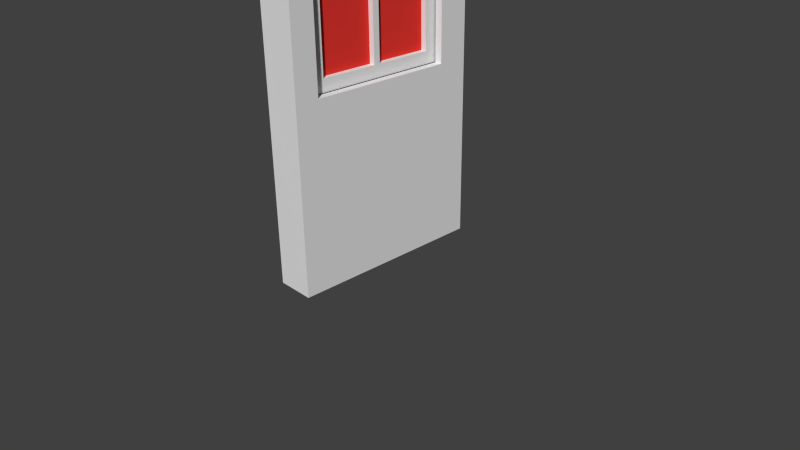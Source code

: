# Source: TavernWindow.blend  (saved by Blender 2.76.0; exported with 4.5.12 LTS)
import bpy
from mathutils import Matrix  # noqa: F401  (used for matrix-valued properties, if any)

bpy.ops.wm.read_factory_settings(use_empty=True)
scene = bpy.context.scene
scene.name = 'Scene'

# ---- collections
col_collection_1 = bpy.data.collections.new('Collection 1'); scene.collection.children.link(col_collection_1)

# ---- materials (node trees are filled in below, after node groups)
mat_material = bpy.data.materials.new('Material')
mat_material.alpha_threshold = 0.0
mat_material.use_transparent_shadow = False
mat_material.roughness = 0.5
mat_material_001 = bpy.data.materials.new('Material.001')
mat_material_001.alpha_threshold = 0.0
mat_material_001.use_transparent_shadow = False
mat_material_001.roughness = 0.5
mat_material_002 = bpy.data.materials.new('Material.002')
mat_material_002.alpha_threshold = 0.0
mat_material_002.use_transparent_shadow = False
mat_material_002.diffuse_color = (0.8, 0.03815, 0.0291, 1.0)
mat_material_002.roughness = 0.5

# ---- material node trees

# ---- world
world_world = bpy.data.worlds.new('World'); scene.world = world_world
world_world.color = (0.05088, 0.05088, 0.05088)
world_world.use_sun_shadow = False
world_world.sun_shadow_jitter_overblur = 0.0
world_world.cycles.sampling_method = 'MANUAL'
world_world.cycles.sample_map_resolution = 256

# ---- cameras
cam_camera = bpy.data.cameras.new('Camera')
cam_camera.clip_end = 100.0
cam_camera.lens = 35.0
cam_camera.sensor_width = 32.0
cam_camera.sensor_height = 18.0
cam_camera.ortho_scale = 7.314
cam_camera.dof.focus_distance = 0.0
cam_camera.dof.aperture_fstop = 128.0

# ---- meshes
me_plane_004 = bpy.data.meshes.new('Plane.004')
me_plane_004.from_pydata([(-0.025, -0.06543, -2.907), (-0.025, 0.06457, -2.907), (0.025, -0.06543, -2.907), (0.025, 0.06457, -2.907), (-0.025, 0.06457, 3.093), (-0.025, -0.06543, 3.093), (0.025, 0.06457, 3.093), (0.025, -0.06543, 3.093), (-0.025, 0.06457, -0.5398), (0.025, 0.06457, -0.5398), (0.025, -0.06543, -0.5398), (-0.025, -0.06543, -0.5398), (-0.025, 0.06457, 1.741), (0.025, 0.06457, 1.741), (0.025, -0.06543, 1.741), (-0.025, -0.06543, 1.741), (-0.025, 0.0446, -2.907), (0.025, 0.0446, -2.907), (-0.025, 0.0446, 3.093), (0.025, 0.0446, 3.093), (-0.025, 0.0446, -0.5398), (0.025, 0.0446, -0.5398), (-0.025, 0.0446, 1.741), (0.025, 0.0446, 1.741), (0.025, -0.05009, -0.5398), (0.025, -0.05009, 1.741), (-0.025, -0.05009, -2.907), (0.025, -0.05009, -2.907), (-0.025, -0.05009, 3.093), (0.025, -0.05009, 3.093), (-0.025, -0.05009, -0.5398), (-0.025, -0.05009, 1.741), (0.015, 0.0446, -0.5398), (0.015, 0.0446, 1.741), (0.015, -0.05009, -0.5398), (0.015, -0.05009, 1.741), (-0.015, -0.05009, -0.5398), (-0.015, 0.0446, -0.5398), (-0.015, -0.05009, 1.741), (-0.015, 0.0446, 1.741)], [], [(23, 13, 6, 19), (28, 5, 7, 29), (31, 15, 5, 28), (17, 3, 9, 21), (30, 11, 15, 31), (21, 9, 13, 23), (21, 23, 33, 32), (8, 20, 22, 12), (27, 17, 21, 24), (12, 22, 18, 4), (4, 18, 19, 6), (25, 23, 19, 29), (14, 25, 29, 7), (2, 27, 24, 10), (10, 24, 25, 14), (31, 22, 39, 38), (22, 31, 28, 18), (18, 28, 29, 19), (23, 25, 35, 33), (24, 21, 32, 34), (25, 24, 34, 35), (30, 31, 38, 36), (20, 30, 36, 37), (22, 20, 37, 39), (8, 9, 3, 1), (12, 13, 9, 8), (6, 13, 12, 4), (2, 10, 11, 0), (10, 14, 15, 11), (5, 15, 14, 7), (26, 0, 11, 30), (1, 16, 20, 8), (16, 26, 30, 20), (17, 16, 1, 3), (27, 26, 16, 17), (2, 0, 26, 27)])
_uv = me_plane_004.uv_layers.new(name='UVMap')
_uv.uv.foreach_set('vector', [0.6602, 0.6911, 0.7089, 0.6911, 0.7089, 0.8562, 0.6602, 0.8562, 0.4289, 0.8562, 0.3915, 0.8562, 0.3915, 0.8562, 0.4289, 0.8562, 0.4289, 0.6911, 0.3915, 0.6911, 0.3915, 0.8562, 0.4289, 0.8562, 0.6602, 0.1236, 0.7089, 0.1236, 0.7089, 0.4126, 0.6602, 0.4126, 0.4289, 0.4126, 0.3915, 0.4126, 0.3915, 0.6911, 0.4289, 0.6911, 0.6602, 0.4126, 0.7089, 0.4126, 0.7089, 0.6911, 0.6602, 0.6911, 0.6602, 0.4126, 0.6602, 0.6911, 0.6602, 0.6911, 0.6602, 0.4126, 0.7089, 0.4126, 0.6602, 0.4126, 0.6602, 0.6911, 0.7089, 0.6911, 0.4289, 0.1236, 0.6602, 0.1236, 0.6602, 0.4126, 0.4289, 0.4126, 0.7089, 0.6911, 0.6602, 0.6911, 0.6602, 0.8562, 0.7089, 0.8562, 0.7089, 0.8562, 0.6602, 0.8562, 0.6602, 0.8562, 0.7089, 0.8562, 0.4289, 0.6911, 0.6602, 0.6911, 0.6602, 0.8562, 0.4289, 0.8562, 0.3915, 0.6911, 0.4289, 0.6911, 0.4289, 0.8562, 0.3915, 0.8562, 0.3915, 0.1236, 0.4289, 0.1236, 0.4289, 0.4126, 0.3915, 0.4126, 0.3915, 0.4126, 0.4289, 0.4126, 0.4289, 0.6911, 0.3915, 0.6911, 0.4289, 0.6911, 0.6602, 0.6911, 0.6602, 0.6911, 0.4289, 0.6911, 0.6602, 0.6911, 0.4289, 0.6911, 0.4289, 0.8562, 0.6602, 0.8562, 0.6602, 0.8562, 0.4289, 0.8562, 0.4289, 0.8562, 0.6602, 0.8562, 0.6602, 0.6911, 0.4289, 0.6911, 0.4289, 0.6911, 0.6602, 0.6911, 0.4289, 0.4126, 0.6602, 0.4126, 0.6602, 0.4126, 0.4289, 0.4126, 0.4289, 0.6911, 0.4289, 0.4126, 0.4289, 0.4126, 0.4289, 0.6911, 0.4289, 0.4126, 0.4289, 0.6911, 0.4289, 0.6911, 0.4289, 0.4126, 0.6602, 0.4126, 0.4289, 0.4126, 0.4289, 0.4126, 0.6602, 0.4126, 0.6602, 0.6911, 0.6602, 0.4126, 0.6602, 0.4126, 0.6602, 0.6911, 0.7089, 0.4126, 0.7089, 0.4126, 0.7089, 0.1236, 0.7089, 0.1236, 0.7089, 0.6911, 0.7089, 0.6911, 0.7089, 0.4126, 0.7089, 0.4126, 0.7089, 0.8562, 0.7089, 0.6911, 0.7089, 0.6911, 0.7089, 0.8562, 0.3915, 0.1236, 0.3915, 0.4126, 0.3915, 0.4126, 0.3915, 0.1236, 0.3915, 0.4126, 0.3915, 0.6911, 0.3915, 0.6911, 0.3915, 0.4126, 0.3915, 0.8562, 0.3915, 0.6911, 0.3915, 0.6911, 0.3915, 0.8562, 0.4289, 0.1236, 0.3915, 0.1236, 0.3915, 0.4126, 0.4289, 0.4126, 0.7089, 0.1236, 0.6602, 0.1236, 0.6602, 0.4126, 0.7089, 0.4126, 0.6602, 0.1236, 0.4289, 0.1236, 0.4289, 0.4126, 0.6602, 0.4126, 0.6602, 0.1236, 0.6602, 0.1236, 0.7089, 0.1236, 0.7089, 0.1236, 0.4289, 0.1236, 0.4289, 0.1236, 0.6602, 0.1236, 0.6602, 0.1236, 0.3915, 0.1236, 0.3915, 0.1236, 0.4289, 0.1236, 0.4289, 0.1236])
me_plane_004.materials.append(mat_material)
me_plane_004.use_remesh_preserve_volume = False
me_plane_004.use_remesh_preserve_attributes = False
me_plane_004.use_mirror_vertex_groups = False
me_plane_004.update()
me_plane_002 = bpy.data.meshes.new('Plane.002')
me_plane_002.from_pydata([], [], [])
me_plane_002.use_remesh_preserve_volume = False
me_plane_002.use_remesh_preserve_attributes = False
me_plane_002.use_mirror_vertex_groups = False
me_plane_002.update()
me_plane_001 = bpy.data.meshes.new('Plane.001')
me_plane_001.from_pydata([(0.015, 0.04735, -1.14), (0.015, 0.04735, 1.14), (0.015, -0.04735, -1.14), (0.015, -0.04735, 1.14), (-0.015, -0.04735, -1.14), (-0.015, 0.04735, -1.14), (-0.015, -0.04735, 1.14), (-0.015, 0.04735, 1.14), (0.015, 0.03933, -1.14), (0.015, -0.03933, -1.14), (0.015, 0.03933, 1.14), (0.015, -0.03933, 1.14), (-0.015, -0.03933, -1.14), (-0.015, 0.03933, -1.14), (-0.015, -0.03933, 1.14), (-0.015, 0.03933, 1.14), (0.015, 0.04735, -0.9797), (0.015, 0.04735, 0.9797), (0.015, -0.04735, -0.9797), (0.015, -0.04735, 0.9797), (-0.015, 0.04735, -0.9797), (-0.015, 0.04735, 0.9797), (-0.015, -0.04735, -0.9797), (-0.015, -0.04735, 0.9797), (-0.015, 0.03933, -0.9797), (-0.015, 0.03933, 0.9797), (-0.015, -0.03933, -0.9797), (-0.015, -0.03933, 0.9797), (0.015, -0.03933, -0.9797), (0.015, -0.03933, 0.9797), (0.015, 0.03933, -0.9797), (0.015, 0.03933, 0.9797), (0.015, 0.002102, -1.14), (0.015, -0.002102, -1.14), (0.015, 0.002102, 1.14), (0.015, -0.002102, 1.14), (-0.015, -0.002102, -1.14), (-0.015, 0.002102, -1.14), (-0.015, -0.002102, 1.14), (-0.015, 0.002102, 1.14), (0.015, 0.002102, -0.9797), (0.015, -0.002102, -0.9797), (0.015, 0.002102, 0.9797), (0.015, -0.002102, 0.9797), (-0.015, -0.002102, -0.9797), (-0.015, 0.002102, -0.9797), (-0.015, -0.002102, 0.9797), (-0.015, 0.002102, 0.9797), (0.015, 0.04735, -0.03095), (0.015, 0.04735, 0.03095), (0.015, -0.04735, -0.03095), (0.015, -0.04735, 0.03095), (-0.015, 0.04735, -0.03095), (-0.015, 0.04735, 0.03095), (-0.015, -0.04735, -0.03095), (-0.015, -0.04735, 0.03095), (-0.015, 0.03933, -0.03095), (-0.015, 0.03933, 0.03095), (-0.015, -0.03933, -0.03095), (-0.015, -0.03933, 0.03095), (0.015, -0.03933, -0.03095), (0.015, -0.03933, 0.03095), (0.015, 0.03933, -0.03095), (0.015, 0.03933, 0.03095), (-0.015, 0.002102, -0.03095), (-0.015, 0.002102, 0.03095), (-0.015, -0.002102, -0.03095), (-0.015, -0.002102, 0.03095), (0.015, -0.002102, -0.03095), (0.015, -0.002102, 0.03095), (0.015, 0.002102, -0.03095), (0.015, 0.002102, 0.03095), (-0.0075, 0.03933, 0.03095), (-0.0075, 0.03933, 0.9797), (-0.0075, -0.03933, 0.03095), (-0.0075, -0.03933, 0.9797), (0.0075, -0.03933, 0.03095), (0.0075, -0.03933, 0.9797), (0.0075, 0.03933, 0.03095), (0.0075, 0.03933, 0.9797), (0.0075, -0.002102, -0.9797), (0.0075, -0.03933, -0.9797), (0.0075, -0.002102, 0.9797), (-0.0075, 0.002102, -0.9797), (-0.0075, 0.03933, -0.9797), (-0.0075, 0.002102, 0.9797), (0.0075, 0.03933, -0.9797), (0.0075, 0.002102, -0.9797), (0.0075, 0.002102, 0.9797), (-0.0075, -0.03933, -0.9797), (-0.0075, -0.002102, -0.9797), (-0.0075, -0.002102, 0.9797), (-0.0075, 0.002102, 0.03095), (-0.0075, -0.002102, 0.03095), (0.0075, -0.002102, 0.03095), (0.0075, 0.002102, 0.03095), (-0.0075, 0.03933, -0.03095), (-0.0075, -0.03933, -0.03095), (0.0075, -0.03933, -0.03095), (0.0075, 0.03933, -0.03095), (-0.0075, 0.002102, -0.03095), (-0.0075, -0.002102, -0.03095), (0.0075, -0.002102, -0.03095), (0.0075, 0.002102, -0.03095)], [], [(31, 17, 1, 10), (27, 23, 6, 14), (11, 14, 6, 3), (18, 22, 4, 2), (9, 2, 4, 12), (16, 0, 5, 20), (0, 8, 13, 5), (33, 9, 12, 36), (1, 7, 15, 10), (35, 38, 14, 11), (21, 25, 15, 7), (46, 27, 14, 38), (19, 29, 11, 3), (42, 31, 10, 34), (32, 8, 30, 40), (43, 29, 77, 82), (2, 9, 28, 18), (51, 61, 29, 19), (36, 12, 26, 44), (41, 68, 102, 80), (5, 13, 24, 20), (53, 57, 25, 21), (1, 17, 21, 7), (48, 16, 20, 52), (3, 6, 23, 19), (50, 54, 22, 18), (12, 4, 22, 26), (59, 55, 23, 27), (8, 0, 16, 30), (63, 49, 17, 31), (62, 70, 103, 99), (65, 67, 46, 47), (13, 37, 45, 24), (37, 36, 44, 45), (28, 41, 80, 81), (69, 71, 42, 43), (9, 33, 41, 28), (33, 32, 40, 41), (29, 43, 35, 11), (43, 42, 34, 35), (25, 47, 39, 15), (47, 46, 38, 39), (10, 15, 39, 34), (34, 39, 38, 35), (8, 32, 37, 13), (32, 33, 36, 37), (41, 40, 70, 68), (68, 70, 71, 69), (31, 42, 88, 79), (60, 68, 69, 61), (45, 44, 66, 64), (64, 66, 67, 65), (63, 31, 79, 78), (56, 64, 65, 57), (30, 16, 48, 62), (62, 48, 49, 63), (26, 22, 54, 58), (58, 54, 55, 59), (19, 23, 55, 51), (51, 55, 54, 50), (17, 49, 53, 21), (49, 48, 52, 53), (20, 24, 56, 52), (52, 56, 57, 53), (66, 44, 90, 101), (66, 58, 59, 67), (18, 28, 60, 50), (50, 60, 61, 51), (57, 65, 92, 72), (70, 62, 63, 71), (95, 78, 79, 88), (93, 74, 75, 91), (72, 92, 85, 73), (76, 94, 82, 77), (81, 80, 102, 98), (84, 83, 100, 96), (90, 89, 97, 101), (87, 86, 99, 103), (71, 63, 78, 95), (44, 26, 89, 90), (56, 24, 84, 96), (70, 40, 87, 103), (27, 46, 91, 75), (24, 45, 83, 84), (26, 58, 97, 89), (47, 25, 73, 85), (65, 47, 85, 92), (46, 67, 93, 91), (60, 28, 81, 98), (25, 57, 72, 73), (68, 60, 98, 102), (61, 69, 94, 76), (30, 62, 99, 86), (59, 27, 75, 74), (69, 43, 82, 94), (58, 66, 101, 97), (42, 71, 95, 88), (45, 64, 100, 83), (29, 61, 76, 77), (67, 59, 74, 93), (40, 30, 86, 87), (64, 56, 96, 100)])
me_plane_001.polygons.foreach_set('material_index', [0, 0, 0, 0, 0, 0, 0, 0, 0, 0, 0, 0, 0, 0, 0, 0, 0, 0, 0, 0, 0, 0, 0, 0, 0, 0, 0, 0, 0, 0, 0, 0, 0, 0, 0, 0, 0, 0, 0, 0, 0, 0, 0, 0, 0, 0, 0, 0, 0, 0, 0, 0, 0, 0, 0, 0, 0, 0, 0, 0, 0, 0, 0, 0, 0, 0, 0, 0, 0, 0, 1, 1, 1, 1, 1, 1, 1, 1, 0, 0, 0, 0, 0, 0, 0, 0, 0, 0, 0, 0, 0, 0, 0, 0, 0, 0, 0, 0, 0, 0, 0, 0])
_uv = me_plane_001.uv_layers.new(name='UVMap')
_uv.uv.foreach_set('vector', [0.0, 0.0, 1.0, 0.0, 1.0, 1.0, 0.0, 1.0, 0.0, 0.0, 1.0, 0.0, 1.0, 1.0, 0.0, 1.0, 0.0, 0.0, 1.0, 0.0, 1.0, 1.0, 0.0, 1.0, 0.0, 0.0, 1.0, 0.0, 1.0, 1.0, 0.0, 1.0, 0.0, 0.0, 1.0, 0.0, 1.0, 1.0, 0.0, 1.0, 0.0, 0.0, 1.0, 0.0, 1.0, 1.0, 0.0, 1.0, 0.0, 0.0, 1.0, 0.0, 1.0, 1.0, 0.0, 1.0, 0.0, 0.0, 1.0, 0.0, 1.0, 1.0, 0.0, 1.0, 0.0, 0.0, 1.0, 0.0, 1.0, 1.0, 0.0, 1.0, 0.0, 0.0, 1.0, 0.0, 1.0, 1.0, 0.0, 1.0, 0.0, 0.0, 1.0, 0.0, 1.0, 1.0, 0.0, 1.0, 0.0, 0.0, 1.0, 0.0, 1.0, 1.0, 0.0, 1.0, 0.0, 0.0, 1.0, 0.0, 1.0, 1.0, 0.0, 1.0, 0.0, 0.0, 1.0, 0.0, 1.0, 1.0, 0.0, 1.0, 0.0, 0.0, 1.0, 0.0, 1.0, 1.0, 0.0, 1.0, 0.0, 0.0, 1.0, 0.0, 1.0, 1.0, 0.0, 1.0, 0.0, 0.0, 1.0, 0.0, 1.0, 1.0, 0.0, 1.0, 0.0, 0.0, 1.0, 0.0, 1.0, 1.0, 0.0, 1.0, 0.0, 0.0, 1.0, 0.0, 1.0, 1.0, 0.0, 1.0, 0.0, 0.0, 1.0, 0.0, 1.0, 1.0, 0.0, 1.0, 0.0, 0.0, 1.0, 0.0, 1.0, 1.0, 0.0, 1.0, 0.0, 0.0, 1.0, 0.0, 1.0, 1.0, 0.0, 1.0, 0.0, 0.0, 1.0, 0.0, 1.0, 1.0, 0.0, 1.0, 0.0, 0.0, 1.0, 0.0, 1.0, 1.0, 0.0, 1.0, 0.0, 0.0, 1.0, 0.0, 1.0, 1.0, 0.0, 1.0, 0.0, 0.0, 1.0, 0.0, 1.0, 1.0, 0.0, 1.0, 0.0, 0.0, 1.0, 0.0, 1.0, 1.0, 0.0, 1.0, 0.0, 0.0, 1.0, 0.0, 1.0, 1.0, 0.0, 1.0, 0.0, 0.0, 1.0, 0.0, 1.0, 1.0, 0.0, 1.0, 0.0, 0.0, 1.0, 0.0, 1.0, 1.0, 0.0, 1.0, 0.0, 0.0, 1.0, 0.0, 1.0, 1.0, 0.0, 1.0, 0.0, 0.0, 1.0, 0.0, 1.0, 1.0, 0.0, 1.0, 0.0, 0.0, 1.0, 0.0, 1.0, 1.0, 0.0, 1.0, 0.0, 0.0, 1.0, 0.0, 1.0, 1.0, 0.0, 1.0, 0.0, 0.0, 1.0, 0.0, 1.0, 1.0, 0.0, 1.0, 0.0, 0.0, 1.0, 0.0, 1.0, 1.0, 0.0, 1.0, 0.0, 0.0, 1.0, 0.0, 1.0, 1.0, 0.0, 1.0, 0.0, 0.0, 1.0, 0.0, 1.0, 1.0, 0.0, 1.0, 0.0, 0.0, 1.0, 0.0, 1.0, 1.0, 0.0, 1.0, 0.0, 0.0, 1.0, 0.0, 1.0, 1.0, 0.0, 1.0, 0.0, 0.0, 1.0, 0.0, 1.0, 1.0, 0.0, 1.0, 0.0, 0.0, 1.0, 0.0, 1.0, 1.0, 0.0, 1.0, 0.0, 0.0, 1.0, 0.0, 1.0, 1.0, 0.0, 1.0, 0.0, 0.0, 1.0, 0.0, 1.0, 1.0, 0.0, 1.0, 0.0, 0.0, 1.0, 0.0, 1.0, 1.0, 0.0, 1.0, 0.0, 0.0, 1.0, 0.0, 1.0, 1.0, 0.0, 1.0, 0.0, 0.0, 1.0, 0.0, 1.0, 1.0, 0.0, 1.0, 0.0, 0.0, 1.0, 0.0, 1.0, 1.0, 0.0, 1.0, 0.0, 0.0, 1.0, 0.0, 1.0, 1.0, 0.0, 1.0, 0.0, 0.0, 1.0, 0.0, 1.0, 1.0, 0.0, 1.0, 0.0, 0.0, 1.0, 0.0, 1.0, 1.0, 0.0, 1.0, 0.0, 0.0, 1.0, 0.0, 1.0, 1.0, 0.0, 1.0, 0.0, 0.0, 1.0, 0.0, 1.0, 1.0, 0.0, 1.0, 0.0, 0.0, 1.0, 0.0, 1.0, 1.0, 0.0, 1.0, 0.0, 0.0, 1.0, 0.0, 1.0, 1.0, 0.0, 1.0, 0.0, 0.0, 1.0, 0.0, 1.0, 1.0, 0.0, 1.0, 0.0, 0.0, 1.0, 0.0, 1.0, 1.0, 0.0, 1.0, 0.0, 0.0, 1.0, 0.0, 1.0, 1.0, 0.0, 1.0, 0.0, 0.0, 1.0, 0.0, 1.0, 1.0, 0.0, 1.0, 0.0, 0.0, 1.0, 0.0, 1.0, 1.0, 0.0, 1.0, 0.0, 0.0, 1.0, 0.0, 1.0, 1.0, 0.0, 1.0, 0.0, 0.0, 1.0, 0.0, 1.0, 1.0, 0.0, 1.0, 0.0, 0.0, 1.0, 0.0, 1.0, 1.0, 0.0, 1.0, 0.0, 0.0, 1.0, 0.0, 1.0, 1.0, 0.0, 1.0, 0.0, 0.0, 1.0, 0.0, 1.0, 1.0, 0.0, 1.0, 0.0, 0.0, 1.0, 0.0, 1.0, 1.0, 0.0, 1.0, 0.0, 0.0, 1.0, 0.0, 1.0, 1.0, 0.0, 1.0, 0.0, 0.0, 1.0, 0.0, 1.0, 1.0, 0.0, 1.0, 0.0, 0.0, 1.0, 0.0, 1.0, 1.0, 0.0, 1.0, 0.0, 0.0, 1.0, 0.0, 1.0, 1.0, 0.0, 1.0, -2.927, 0.0001585, -1.953, 0.0001584, -1.953, 0.9998, -2.927, 0.9998, -0.9628, 0.0001584, 0.01152, 0.0001584, 0.0115, 0.9998, -0.9628, 0.9998, -1.945, 0.0001585, -0.9707, 0.0001584, -0.9707, 0.9998, -1.945, 0.9998, -3.91, 0.0001585, -2.935, 0.0001584, -2.935, 0.9998, -3.91, 0.9998, 0.01939, 0.0001584, 0.9937, 0.0001584, 0.9938, 0.9998, 0.01939, 0.9998, 1.002, 0.0001584, 1.976, 0.0001584, 1.976, 0.9998, 1.002, 0.9998, 2.966, 0.0001584, 3.94, 0.0001584, 3.94, 0.9998, 2.966, 0.9998, 1.984, 0.0001584, 2.958, 0.0001584, 2.958, 0.9998, 1.984, 0.9998, 0.0, 0.0, 1.0, 0.0, 1.0, 1.0, 0.0, 1.0, 0.0, 0.0, 1.0, 0.0, 1.0, 1.0, 0.0, 1.0, 0.0, 0.0, 1.0, 0.0, 1.0, 1.0, 0.0, 1.0, 0.0, 0.0, 1.0, 0.0, 1.0, 1.0, 0.0, 1.0, 0.0, 0.0, 1.0, 0.0, 1.0, 1.0, 0.0, 1.0, 0.0, 0.0, 1.0, 0.0, 1.0, 1.0, 0.0, 1.0, 0.0, 0.0, 1.0, 0.0, 1.0, 1.0, 0.0, 1.0, 0.0, 0.0, 1.0, 0.0, 1.0, 1.0, 0.0, 1.0, 0.0, 0.0, 1.0, 0.0, 1.0, 1.0, 0.0, 1.0, 0.0, 0.0, 1.0, 0.0, 1.0, 1.0, 0.0, 1.0, 0.0, 0.0, 1.0, 0.0, 1.0, 1.0, 0.0, 1.0, 0.0, 0.0, 1.0, 0.0, 1.0, 1.0, 0.0, 1.0, 0.0, 0.0, 1.0, 0.0, 1.0, 1.0, 0.0, 1.0, 0.0, 0.0, 1.0, 0.0, 1.0, 1.0, 0.0, 1.0, 0.0, 0.0, 1.0, 0.0, 1.0, 1.0, 0.0, 1.0, 0.0, 0.0, 1.0, 0.0, 1.0, 1.0, 0.0, 1.0, 0.0, 0.0, 1.0, 0.0, 1.0, 1.0, 0.0, 1.0, 0.0, 0.0, 1.0, 0.0, 1.0, 1.0, 0.0, 1.0, 0.0, 0.0, 1.0, 0.0, 1.0, 1.0, 0.0, 1.0, 0.0, 0.0, 1.0, 0.0, 1.0, 1.0, 0.0, 1.0, 0.0, 0.0, 1.0, 0.0, 1.0, 1.0, 0.0, 1.0, 0.0, 0.0, 1.0, 0.0, 1.0, 1.0, 0.0, 1.0, 0.0, 0.0, 1.0, 0.0, 1.0, 1.0, 0.0, 1.0, 0.0, 0.0, 1.0, 0.0, 1.0, 1.0, 0.0, 1.0])
me_plane_001.materials.append(mat_material_001)
me_plane_001.materials.append(mat_material_002)
me_plane_001.use_remesh_preserve_volume = False
me_plane_001.use_remesh_preserve_attributes = False
me_plane_001.use_mirror_vertex_groups = False
me_plane_001.update()

# ---- objects
ob_plane_003 = bpy.data.objects.new('Plane.003', me_plane_004)
ob_plane_002 = bpy.data.objects.new('Plane.002', me_plane_002)
ob_plane_001 = bpy.data.objects.new('Plane.001', me_plane_001)
ob_camera = bpy.data.objects.new('Camera', cam_camera)

# ---- transforms, parenting, visibility, modifiers, constraints
ob_plane_003.location = (0.02273, 0.03593, 2.907)
ob_plane_003.scale = (10.0, 20.0, 1.0)
ob_plane_003.lineart.crease_threshold = 0.0
ob_plane_002.location = (0.0, 0.0, 0.0)
ob_plane_002.scale = (10.0, 20.0, 1.0)
ob_plane_002.lineart.crease_threshold = 0.0
ob_plane_001.location = (0.0, 0.0, 3.507)
ob_plane_001.scale = (10.0, 20.0, 1.0)
ob_plane_001.lineart.crease_threshold = 0.0
ob_camera.location = (7.481, -6.508, 5.344)
ob_camera.rotation_euler = (1.109, 0.01082, 0.8149)
ob_camera.lock_rotations_4d = False
ob_camera.empty_display_type = 'ARROWS'
ob_camera.color = (0.0, 0.0, 0.0, 0.0)
ob_camera.display_type = 'WIRE'
ob_camera.lineart.crease_threshold = 0.0

# ---- collection membership
col_collection_1.objects.link(ob_plane_003)
col_collection_1.objects.link(ob_plane_002)
col_collection_1.objects.link(ob_plane_001)
col_collection_1.objects.link(ob_camera)

# ---- scene / render settings (as saved in the file)
scene.camera = ob_camera
scene.frame_start = 1; scene.frame_end = 250; scene.frame_set(1)
scene.render.engine = 'BLENDER_EEVEE_NEXT'
scene.render.resolution_percentage = 50
scene.render.dither_intensity = 0.0
scene.cycles.use_denoising = False
scene.cycles.samples = 10
scene.cycles.sampling_pattern = 'TABULATED_SOBOL'
scene.cycles.light_sampling_threshold = 0.0
scene.cycles.use_adaptive_sampling = False
scene.cycles.use_light_tree = False
scene.cycles.blur_glossy = 0.0
scene.cycles.pixel_filter_type = 'GAUSSIAN'
scene.cycles.sample_clamp_indirect = 0.0
scene.view_settings.view_transform = 'Standard'
bpy.context.view_layer.update()

# ---- added for rendering (the .blend has no usable light): sun
light_auto_sun = bpy.data.lights.new('AutoSun', 'SUN')
light_auto_sun.energy = 3.0
light_auto_sun.angle = 0.0523599
ob_auto_sun = bpy.data.objects.new('AutoSun', light_auto_sun)
scene.collection.objects.link(ob_auto_sun)
ob_auto_sun.rotation_euler = (0.872665, 0.174533, 0.523599)
bpy.context.view_layer.update()
